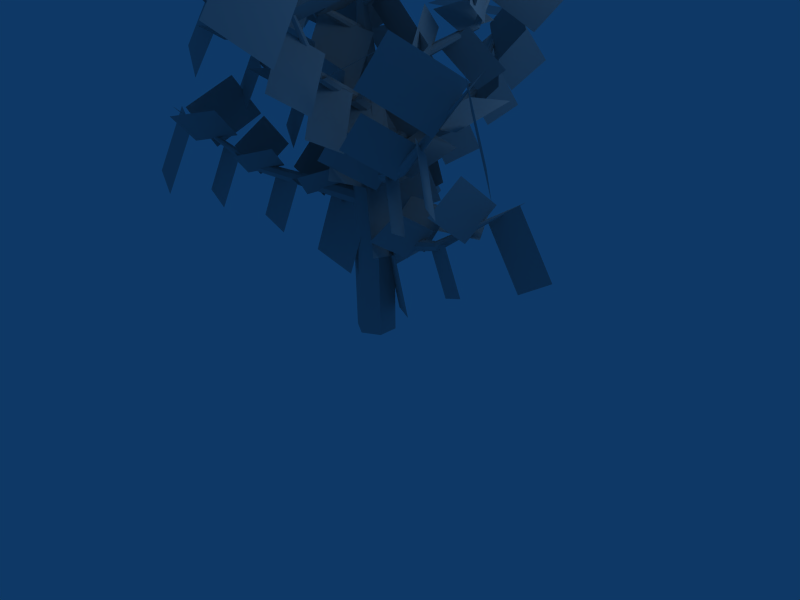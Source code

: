 # Source: cherry.blend  (saved by Blender 2.44.0; exported with 4.5.12 LTS)
import bpy
from mathutils import Matrix  # noqa: F401  (used for matrix-valued properties, if any)

bpy.ops.wm.read_factory_settings(use_empty=True)
scene = bpy.context.scene
scene.name = 'Scene'

# ---- collections
col_collection_1 = bpy.data.collections.new('Collection 1'); scene.collection.children.link(col_collection_1)

# ---- materials (node trees are filled in below, after node groups)
mat_pmat3 = bpy.data.materials.new('pmat3')
mat_pmat3.alpha_threshold = 0.0
mat_pmat3.diffuse_color = (0.7, 0.7, 0.7, 1.0)
mat_pmat3.roughness = 0.5
mat_pmat3.line_color = (0.0, 0.0, 0.0, 1.0)
mat_pmat1 = bpy.data.materials.new('pmat1')
mat_pmat1.alpha_threshold = 0.0
mat_pmat1.diffuse_color = (0.7, 0.7, 0.7, 1.0)
mat_pmat1.roughness = 0.5
mat_pmat1.line_color = (0.0, 0.0, 0.0, 1.0)
mat_pmat2 = bpy.data.materials.new('pmat2')
mat_pmat2.alpha_threshold = 0.0
mat_pmat2.diffuse_color = (0.7, 0.7, 0.7, 1.0)
mat_pmat2.roughness = 0.5
mat_pmat2.line_color = (0.0, 0.0, 0.0, 1.0)

# ---- material node trees

# ---- world
world_world = bpy.data.worlds.new('World'); scene.world = world_world
world_world.color = (0.05656, 0.2208, 0.4)
world_world.use_sun_shadow = False
world_world.sun_shadow_jitter_overblur = 0.0
world_world.cycles.sampling_method = 'MANUAL'
world_world.cycles.sample_map_resolution = 256

# ---- cameras
cam_camera = bpy.data.cameras.new('Camera')
cam_camera.passepartout_alpha = 0.2
cam_camera.clip_end = 100.0
cam_camera.lens = 35.0
cam_camera.ortho_scale = 7.314
cam_camera.show_passepartout = False
cam_camera.show_safe_areas = True
cam_camera.dof.focus_distance = 0.0
cam_camera.dof.aperture_fstop = 128.0

# ---- lights
light_spot = bpy.data.lights.new('Spot', 'POINT')
light_spot.transmission_factor = 0.0
light_spot.cutoff_distance = 30.0
light_spot.energy = 100.0
light_spot.shadow_buffer_clip_start = 1.001
light_spot.shadow_soft_size = 1.0
light_spot.shadow_maximum_resolution = 0.006
light_spot.use_absolute_resolution = True
light_spot.cycles.use_multiple_importance_sampling = False

# ---- meshes
me_plant_pmat3 = bpy.data.meshes.new('plant_pmat3')
me_plant_pmat3.from_pydata([(1.759, -0.5634, 4.413), (0.05696, 0.5634, 3.887), (0.4829, 0.5468, 2.474), (2.185, -0.5799, 3.0), (0.9089, 0.5303, 1.061), (2.611, -0.5965, 1.587), (2.609, 0.3422, 4.172), (1.024, -0.3422, 4.581), (0.6925, 0.7359, 5.101), (2.277, 1.42, 4.691), (0.3608, 1.814, 5.62), (1.945, 2.499, 5.21), (3.107, 0.3551, 5.179), (2.342, -0.3551, 4.028), (2.295, -1.266, 4.621), (3.06, -0.5558, 5.772), (2.248, -2.177, 5.213), (3.012, -1.467, 6.365), (4.263, -0.2701, 5.135), (3.002, 0.2701, 4.526), (3.449, 0.2429, 3.576), (4.71, -0.2974, 4.185), (3.897, 0.2156, 2.626), (5.157, -0.3246, 3.234), (4.962, 0.887, 5.196), (3.612, 0.04317, 5.428), (3.083, 0.9808, 5.759), (4.433, 1.825, 5.526), (2.554, 1.918, 6.09), (3.904, 2.762, 5.857), (5.209, 1.472, 6.486), (4.673, 0.3881, 5.101), (4.697, -0.6296, 5.889), (5.233, 0.4545, 7.273), (4.722, -1.647, 6.676), (5.257, -0.5632, 8.061), (6.475, 1.21, 6.863), (4.715, 1.58, 5.687), (5.548, 1.562, 4.435), (7.308, 1.193, 5.611), (6.381, 1.545, 3.182), (8.141, 1.175, 4.358), (-0.0576, 1.876, 5.418), (-0.5991, -0.09732, 4.76), (-0.7064, 0.4045, 3.345), (-0.1648, 2.378, 4.004), (-0.8136, 0.9063, 1.93), (-0.2721, 2.88, 2.589), (-1.232, 2.484, 5.193), (-0.08188, 1.074, 5.471), (-1.056, 0.3715, 5.937), (-2.206, 1.781, 5.659), (-2.03, -0.3309, 6.403), (-3.18, 1.079, 6.125), (-1.436, 2.861, 6.214), (-0.5339, 2.476, 4.936), (0.3977, 2.577, 5.563), (-0.5046, 2.962, 6.841), (1.329, 2.679, 6.19), (0.4271, 3.064, 7.468), (-1.188, 4.16, 6.248), (-1.439, 2.955, 5.387), (-1.54, 3.578, 4.545), (-1.289, 4.783, 5.407), (-1.64, 4.2, 3.704), (-1.39, 5.405, 4.565), (-2.269, 4.686, 6.379), (-1.212, 3.582, 6.282), (-1.969, 2.842, 6.452), (-3.025, 3.946, 6.55), (-2.725, 2.103, 6.623), (-3.782, 3.207, 6.721), (-2.753, 4.349, 7.792), (-1.777, 4.444, 6.436), (-0.8256, 4.431, 7.12), (-1.802, 4.335, 8.476), (0.1255, 4.418, 7.804), (-0.8511, 4.322, 9.16), (-2.703, 5.234, 8.649), (-2.877, 4.083, 7.145), (-3.069, 5.14, 6.358), (-2.896, 6.291, 7.862), (-3.261, 6.196, 5.572), (-3.088, 7.347, 7.076), (-4.138, 5.586, 8.957), (-2.493, 4.256, 8.404), (-3.475, 3.088, 8.288), (-5.121, 4.418, 8.842), (-4.458, 1.92, 8.172), (-6.104, 3.25, 8.726), (-1.745, -0.5622, 6.236), (0.4178, -0.5426, 5.776), (0.104, -0.8421, 4.289), (-2.059, -0.8617, 4.75), (-0.2099, -1.142, 2.803), (-2.373, -1.161, 3.264), (-1.881, -1.871, 6.012), (-0.7739, -0.3388, 6.473), (0.06084, -1.154, 7.176), (-1.046, -2.686, 6.716), (0.8956, -1.968, 7.879), (-0.2117, -3.501, 7.419), (-2.312, -2.131, 7.125), (-1.671, -1.184, 5.835), (-2.117, -0.186, 6.345), (-2.759, -1.133, 7.635), (-2.564, 0.812, 6.856), (-3.205, -0.1347, 8.145), (-3.416, -2.123, 6.882), (-1.894, -2.297, 6.551), (-2.149, -2.548, 5.513), (-3.671, -2.374, 5.845), (-2.404, -2.8, 4.476), (-3.926, -2.626, 4.808), (-3.809, -3.312, 6.815), (-2.829, -2.212, 7.092), (-2.252, -2.872, 7.67), (-3.233, -3.972, 7.393), (-1.676, -3.531, 8.248), (-2.656, -4.631, 7.971), (-4.376, -3.479, 7.838), (-3.733, -2.782, 6.646), (-4.025, -1.836, 7.043), (-4.668, -2.533, 8.235), (-4.316, -0.8896, 7.439), (-4.959, -1.587, 8.631), (-5.634, -3.129, 7.752), (-4.089, -3.502, 7.415), (-4.391, -3.798, 6.359), (-5.936, -3.425, 6.696), (-4.692, -4.095, 5.303), (-6.238, -3.722, 5.64), (-6.323, -4.097, 7.802), (-5.014, -2.902, 8.047), (-4.409, -3.716, 8.783), (-5.718, -4.911, 8.538), (-3.804, -4.529, 9.518), (-5.113, -5.724, 9.274), (-6.938, -4.044, 9.077), (-6.014, -3.325, 7.455), (-6.254, -2.018, 7.897), (-7.178, -2.737, 9.519), (-6.495, -0.7116, 8.34), (-7.418, -1.431, 9.962), (-8.312, -3.483, 8.826), (-6.254, -4.255, 8.388), (-6.727, -4.706, 6.96), (-8.786, -3.933, 7.399), (-7.2, -5.156, 5.533), (-9.259, -4.384, 5.972), (1.202, -1.423, 7.346), (0.3645, 0.5094, 6.67), (0.8669, 0.2242, 5.233), (1.704, -1.708, 5.91), (1.369, -0.06088, 3.797), (2.207, -1.993, 4.473), (2.515, -1.085, 7.193), (0.6177, -0.7422, 7.454), (0.9138, 0.4509, 8.04), (2.811, 0.1084, 7.779), (1.21, 1.644, 8.626), (3.107, 1.302, 8.365), (2.852, -1.295, 8.335), (1.847, -1.446, 6.943), (1.153, -2.239, 7.53), (2.158, -2.088, 8.922), (0.4587, -3.032, 8.118), (1.464, -2.881, 9.51), (3.449, -2.454, 8.303), (2.817, -1.2, 7.606), (3.284, -1.492, 6.657), (3.917, -2.746, 7.354), (3.752, -1.784, 5.708), (4.385, -3.038, 6.405), (4.661, -2.369, 8.253), (3.171, -2.198, 8.287), (3.292, -1.217, 8.64), (4.782, -1.388, 8.606), (3.413, -0.236, 8.993), (4.903, -0.4073, 8.958), (5.018, -2.353, 9.411), (4.266, -2.698, 8.132), (3.652, -3.379, 8.677), (4.404, -3.034, 9.956), (3.038, -4.06, 9.222), (3.79, -3.714, 10.5), (5.643, -3.128, 9.928), (4.978, -1.977, 8.992), (5.577, -2.354, 8.102), (6.242, -3.505, 9.037), (6.176, -2.732, 7.211), (6.841, -3.883, 8.146), (6.87, -2.614, 10.22), (5.088, -2.545, 10.08), (5.112, -1.325, 10.36), (6.894, -1.394, 10.5), (5.136, -0.1052, 10.64), (6.919, -0.1744, 10.79), (7.04, -2.245, 11.68), (6.256, -2.968, 9.99), (5.444, -3.832, 10.74), (6.228, -3.109, 12.43), (4.631, -4.695, 11.48), (5.415, -3.972, 13.17), (7.761, -3.308, 12.3), (6.872, -1.959, 10.75), (7.848, -2.554, 9.672), (8.737, -3.903, 11.23), (8.825, -3.15, 8.597), (9.714, -4.499, 10.15), (0.8874, 1.582, 8.287), (-0.6218, 0.1026, 7.557), (-0.4684, 0.6627, 6.104), (1.041, 2.142, 6.834), (-0.3151, 1.223, 4.651), (1.194, 2.702, 5.381), (0.1012, 2.649, 8.064), (0.4434, 0.7191, 8.393), (-0.8265, 0.5884, 8.947), (-1.169, 2.518, 8.617), (-2.096, 0.4576, 9.5), (-2.439, 2.388, 9.171), (0.1284, 3.01, 9.223), (0.6951, 2.043, 7.848), (1.688, 1.691, 8.505), (1.121, 2.658, 9.88), (2.681, 1.338, 9.162), (2.114, 2.306, 10.54), (1.022, 3.922, 9.189), (0.08055, 2.814, 8.495), (0.2243, 3.317, 7.497), (1.166, 4.426, 8.19), (0.368, 3.82, 6.498), (1.309, 4.929, 7.191), (0.4994, 4.94, 9.074), (0.8821, 3.481, 9.224), (-0.0994, 3.258, 9.56), (-0.4822, 4.717, 9.411), (-1.081, 3.035, 9.896), (-1.464, 4.494, 9.747), (0.5127, 5.385, 10.05), (1.148, 4.72, 8.863), (1.972, 4.45, 9.456), (1.337, 5.116, 10.64), (2.796, 4.181, 10.05), (2.161, 4.846, 11.23), (0.9285, 6.259, 10.42), (0.174, 5.175, 9.595), (0.3324, 5.755, 8.685), (1.087, 6.84, 9.51), (0.4908, 6.335, 7.776), (1.245, 7.42, 8.601), (-0.008961, 7.169, 10.52), (0.5536, 5.594, 10.59), (-0.5247, 5.22, 10.85), (-1.087, 6.795, 10.79), (-1.603, 4.845, 11.12), (-2.165, 6.421, 11.06), (-0.4824, 7.351, 11.83), (0.4692, 6.74, 10.38), (1.453, 6.439, 11.16), (0.5013, 7.05, 12.61), (2.437, 6.137, 11.93), (1.485, 6.748, 13.38), (0.09939, 8.411, 12.29), (-0.6706, 7.009, 11.03), (-0.4549, 7.887, 9.922), (0.3151, 9.289, 11.19), (-0.2393, 8.765, 8.818), (0.5307, 10.17, 10.08), (-1.041, 9.401, 12.22), (-0.08787, 7.348, 12.2), (-1.512, 6.684, 12.4), (-2.465, 8.737, 12.43), (-2.936, 6.02, 12.6), (-3.89, 8.073, 12.63), (-1.846, 0.3432, 9.158), (0.05543, -0.634, 8.506), (-0.4979, -0.7358, 7.045), (-2.399, 0.2414, 7.698), (-1.051, -0.8375, 5.585), (-2.953, 0.1396, 6.238), (-2.592, -0.7604, 8.972), (-0.8683, 0.1787, 9.282), (-0.364, -0.9553, 9.911), (-2.088, -1.894, 9.601), (0.1403, -2.089, 10.54), (-1.584, -3.028, 10.23), (-2.96, -0.7998, 10.13), (-2.171, -0.07277, 8.716), (-2.137, 1.023, 9.299), (-2.927, 0.2961, 10.71), (-2.104, 2.119, 9.882), (-2.894, 1.392, 11.29), (-4.071, -0.2551, 10.02), (-2.73, -0.9083, 9.412), (-3.23, -0.9931, 8.405), (-4.57, -0.3399, 9.015), (-3.73, -1.078, 7.397), (-5.07, -0.4247, 8.007), (-4.888, -1.108, 9.958), (-3.582, -0.3459, 10.07), (-3.121, -1.198, 10.5), (-4.427, -1.96, 10.39), (-2.66, -2.05, 10.93), (-3.966, -2.812, 10.82), (-5.332, -1.194, 10.93), (-4.809, -0.5516, 9.682), (-4.765, 0.3747, 10.18), (-5.287, -0.2674, 11.43), (-4.72, 1.301, 10.67), (-5.243, 0.6589, 11.92), (-6.321, -0.841, 11.26), (-5.069, -1.424, 10.54), (-5.645, -1.52, 9.616), (-6.896, -0.9376, 10.34), (-6.22, -1.617, 8.695), (-7.471, -1.034, 9.416), (-7.028, -1.839, 11.5), (-5.612, -0.9458, 11.48), (-5.024, -1.869, 11.9), (-6.44, -2.762, 11.92), (-4.436, -2.792, 12.31), (-5.852, -3.684, 12.33), (-7.172, -2.059, 12.87), (-6.718, -1.245, 11.28), (-6.643, -0.1112, 11.89), (-7.097, -0.9244, 13.47), (-6.569, 1.023, 12.49), (-7.023, 0.2098, 14.08), (-8.35, -1.561, 13.22), (-6.789, -2.262, 12.11), (-7.654, -2.413, 10.99), (-9.216, -1.712, 12.1), (-8.52, -2.563, 9.862), (-10.08, -1.862, 10.97), (-9.123, -2.809, 13.36), (-7.265, -1.534, 13.15), (-6.374, -2.754, 13.63), (-8.231, -4.03, 13.84), (-5.482, -3.974, 14.1), (-7.34, -5.25, 14.31), (0.1223, -1.764, 10.21), (0.477, 0.2845, 9.452), (0.8658, -0.2936, 8.069), (0.511, -2.342, 8.825), (1.255, -0.8716, 6.686), (0.8998, -2.92, 7.443), (1.424, -2.143, 10.17), (0.002842, -0.8151, 10.23), (0.8388, 0.05058, 10.87), (2.26, -1.277, 10.81), (1.675, 0.9162, 11.51), (3.096, -0.4117, 11.45), (1.492, -2.414, 11.33), (0.7615, -2.023, 9.818), (-0.3258, -2.267, 10.28), (0.405, -2.659, 11.79), (-1.413, -2.512, 10.74), (-0.6822, -2.904, 12.25), (1.379, -3.642, 11.29), (1.702, -2.274, 10.6), (2.053, -2.808, 9.707), (1.731, -4.177, 10.4), (2.405, -3.343, 8.815), (2.082, -4.711, 9.508), (2.492, -4.212, 11.41), (1.416, -3.183, 11.23), (2.027, -2.463, 11.68), (3.104, -3.491, 11.86), (2.639, -1.743, 12.14), (3.715, -2.771, 12.32), (2.521, -4.394, 12.6), (1.999, -4.218, 11.18), (1.002, -4.373, 11.52), (1.524, -4.549, 12.94), (0.005883, -4.528, 11.87), (0.528, -4.704, 13.29), (2.247, -5.439, 13.09), (2.668, -4.127, 12.22), (3.1, -4.798, 11.41), (2.679, -6.11, 12.28), (3.533, -5.469, 10.6), (3.112, -6.781, 11.46), (3.274, -5.859, 13.66), (2.035, -4.661, 13.18), (2.731, -3.743, 13.67), (3.969, -4.941, 14.16), (3.426, -2.825, 14.17), (4.665, -4.023, 14.65), (3.111, -5.733, 15.16), (2.593, -5.74, 13.22), (1.247, -5.874, 13.59), (1.765, -5.867, 15.52), (-0.09934, -6.009, 13.95), (0.4188, -6.002, 15.88), (2.693, -7.032, 15.64), (3.406, -5.395, 14.28), (4.08, -6.461, 13.35), (3.367, -8.099, 14.7), (4.754, -7.528, 12.41), (4.041, -9.165, 13.77), (1.324, 0.8274, 11.24), (-0.6172, 0.4508, 10.31), (-0.09054, 1.002, 8.987), (1.85, 1.378, 9.915), (0.4361, 1.552, 7.662), (2.377, 1.929, 8.59), (1.238, 2.154, 11.19), (0.5101, 0.4023, 11.16), (-0.6303, 0.8677, 11.65), (0.09729, 2.619, 11.68), (-1.771, 1.333, 12.15), (-1.043, 3.085, 12.18), (1.346, 2.308, 12.31), (1.443, 1.527, 10.83), (1.972, 0.6217, 11.35), (1.875, 1.403, 12.82), (2.502, -0.2836, 11.86), (2.404, 0.4973, 13.34), (2.533, 2.641, 12.41), (1.298, 2.472, 11.52), (1.794, 2.993, 10.73), (3.029, 3.163, 11.62), (2.291, 3.515, 9.941), (3.525, 3.685, 10.83), (2.699, 3.88, 12.52), (2.173, 2.511, 12.21), (1.211, 2.812, 12.5), (1.737, 4.181, 12.82), (0.2494, 3.113, 12.8), (0.7756, 4.482, 13.11), (2.43, 3.793, 13.93), (2.755, 3.272, 12.47), (3.198, 2.356, 12.9), (2.873, 2.877, 14.35), (3.641, 1.441, 13.33), (3.315, 1.961, 14.78), (3.361, 3.893, 14.65), (2.137, 3.846, 13.42), (2.815, 4.569, 12.72), (4.039, 4.615, 13.95), (3.493, 5.291, 12.02), (4.716, 5.338, 13.25), (3.187, 5.059, 15.26), (2.624, 3.354, 14.49), (1.316, 3.678, 14.72), (1.879, 5.383, 15.5), (0.007735, 4.002, 14.96), (0.5713, 5.707, 15.74), (2.669, 4.751, 16.72), (3.456, 4.335, 14.69), (4.014, 2.974, 15.19), (3.227, 3.391, 17.22), (4.572, 1.614, 15.68), (3.786, 2.03, 17.71), (-1.485, 1.126, 12.02), (-0.4469, -0.5958, 11.26), (-1.047, -0.3572, 9.905), (-2.085, 1.365, 10.67), (-1.648, -0.1187, 8.545), (-2.686, 1.604, 9.306), (-2.626, 0.5866, 11.91), (-0.7953, 0.4747, 12.06), (-0.9123, -0.6778, 12.63), (-2.743, -0.5658, 12.48), (-1.029, -1.83, 13.19), (-2.86, -1.718, 13.04), (-2.884, 0.7037, 13.01), (-2.027, 0.8883, 11.65), (-1.421, 1.7, 12.15), (-2.278, 1.516, 13.5), (-0.8148, 2.512, 12.64), (-1.671, 2.328, 14.0), (-3.524, 1.661, 12.99), (-2.876, 0.4617, 12.36), (-3.385, 0.6588, 11.46), (-4.034, 1.858, 12.09), (-3.895, 0.8559, 10.56), (-4.543, 2.055, 11.19), (-4.633, 1.384, 13.14), (-3.107, 1.266, 13.11), (-3.173, 0.2968, 13.57), (-4.699, 0.4146, 13.6), (-3.238, -0.6725, 14.02), (-4.765, -0.5547, 14.05), (-4.839, 1.479, 14.43), (-4.09, 1.695, 12.95), (-3.398, 2.516, 13.42), (-4.147, 2.3, 14.9), (-2.706, 3.337, 13.89), (-3.455, 3.121, 15.37), (-5.415, 2.603, 14.72), (-4.703, 1.094, 13.8), (-5.454, 1.382, 12.74), (-6.166, 2.891, 13.66), (-6.206, 1.67, 11.68), (-6.917, 3.179, 12.6), (-6.734, 2.209, 14.96), (-4.573, 2.012, 14.69), (-4.625, 0.6126, 15.31), (-6.786, 0.8102, 15.58), (-4.677, -0.7864, 15.93), (-6.838, -0.5888, 16.2), (-0.9277, -1.496, 12.98), (0.3402, -0.04408, 12.26), (0.4, -0.7201, 11.0), (-0.8679, -2.172, 11.71), (0.4597, -1.396, 9.727), (-0.8082, -2.848, 10.44), (-0.08196, -2.356, 12.98), (-0.5433, -0.7246, 13.06), (0.4589, -0.4668, 13.64), (0.9202, -2.098, 13.57), (1.461, -0.209, 14.22), (1.922, -1.84, 14.15), (-0.1668, -2.663, 14.07), (-0.4963, -1.958, 12.77), (-1.429, -1.663, 13.17), (-1.1, -2.369, 14.46), (-2.362, -1.369, 13.57), (-2.033, -2.075, 14.86), (-0.8999, -3.579, 14.12), (0.1075, -2.545, 13.57), (0.1495, -3.084, 12.63), (-0.8579, -4.119, 13.18), (0.1915, -3.623, 11.69), (-0.8159, -4.658, 12.24), (-0.3016, -4.653, 14.29), (-0.7118, -2.938, 14.3), (0.3278, -2.694, 14.92), (0.738, -4.408, 14.9), (1.367, -2.45, 15.54), (1.778, -4.164, 15.52), (-0.4255, -5.0, 15.66), (-0.8089, -4.057, 13.82), (-2.1, -3.578, 14.34), (-1.717, -4.521, 16.18), (-3.392, -3.098, 14.85), (-3.009, -4.042, 16.69), (1.09, -0.06063, 14.07), (-0.4192, 0.5596, 13.1), (0.3579, 0.8215, 12.05), (1.867, 0.2012, 13.02), (1.135, 1.083, 11.01), (2.644, 0.4631, 11.98), (1.593, 0.9559, 14.17), (0.4058, 0.04208, 13.87), (-0.2648, 0.7923, 14.23), (0.9227, 1.706, 14.54), (-0.9353, 1.543, 14.6), (0.2521, 2.456, 14.9), (1.505, 0.955, 15.36), (1.501, 0.4311, 13.87), (1.421, -0.6067, 14.24), (1.424, -0.0828, 15.72), (1.34, -1.644, 14.6), (1.344, -1.121, 16.09), (2.438, 0.4481, 16.04), (1.253, 1.215, 14.68), (2.342, 1.592, 13.95), (3.526, 0.8251, 15.3), (3.43, 1.969, 13.21), (4.615, 1.202, 14.56), (-0.7705, 1.105, 14.89), (-0.8143, -0.1721, 13.91), (-1.262, 0.4683, 13.1), (-1.218, 1.745, 14.08), (-1.709, 1.109, 12.29), (-1.666, 2.386, 13.27), (-1.793, 1.095, 15.23), (-0.4227, 0.3767, 14.59), (-0.9027, -0.6803, 14.75), (-2.273, 0.038, 15.38), (-1.383, -1.737, 14.9), (-2.753, -1.019, 15.54)], [], [(0, 1, 2, 3), (3, 2, 4, 5), (6, 7, 8, 9), (9, 8, 10, 11), (12, 13, 14, 15), (15, 14, 16, 17), (18, 19, 20, 21), (21, 20, 22, 23), (24, 25, 26, 27), (27, 26, 28, 29), (30, 31, 32, 33), (33, 32, 34, 35), (36, 37, 38, 39), (39, 38, 40, 41), (42, 43, 44, 45), (45, 44, 46, 47), (48, 49, 50, 51), (51, 50, 52, 53), (54, 55, 56, 57), (57, 56, 58, 59), (60, 61, 62, 63), (63, 62, 64, 65), (66, 67, 68, 69), (69, 68, 70, 71), (72, 73, 74, 75), (75, 74, 76, 77), (78, 79, 80, 81), (81, 80, 82, 83), (84, 85, 86, 87), (87, 86, 88, 89), (90, 91, 92, 93), (93, 92, 94, 95), (96, 97, 98, 99), (99, 98, 100, 101), (102, 103, 104, 105), (105, 104, 106, 107), (108, 109, 110, 111), (111, 110, 112, 113), (114, 115, 116, 117), (117, 116, 118, 119), (120, 121, 122, 123), (123, 122, 124, 125), (126, 127, 128, 129), (129, 128, 130, 131), (132, 133, 134, 135), (135, 134, 136, 137), (138, 139, 140, 141), (141, 140, 142, 143), (144, 145, 146, 147), (147, 146, 148, 149), (150, 151, 152, 153), (153, 152, 154, 155), (156, 157, 158, 159), (159, 158, 160, 161), (162, 163, 164, 165), (165, 164, 166, 167), (168, 169, 170, 171), (171, 170, 172, 173), (174, 175, 176, 177), (177, 176, 178, 179), (180, 181, 182, 183), (183, 182, 184, 185), (186, 187, 188, 189), (189, 188, 190, 191), (192, 193, 194, 195), (195, 194, 196, 197), (198, 199, 200, 201), (201, 200, 202, 203), (204, 205, 206, 207), (207, 206, 208, 209), (210, 211, 212, 213), (213, 212, 214, 215), (216, 217, 218, 219), (219, 218, 220, 221), (222, 223, 224, 225), (225, 224, 226, 227), (228, 229, 230, 231), (231, 230, 232, 233), (234, 235, 236, 237), (237, 236, 238, 239), (240, 241, 242, 243), (243, 242, 244, 245), (246, 247, 248, 249), (249, 248, 250, 251), (252, 253, 254, 255), (255, 254, 256, 257), (258, 259, 260, 261), (261, 260, 262, 263), (264, 265, 266, 267), (267, 266, 268, 269), (270, 271, 272, 273), (273, 272, 274, 275), (276, 277, 278, 279), (279, 278, 280, 281), (282, 283, 284, 285), (285, 284, 286, 287), (288, 289, 290, 291), (291, 290, 292, 293), (294, 295, 296, 297), (297, 296, 298, 299), (300, 301, 302, 303), (303, 302, 304, 305), (306, 307, 308, 309), (309, 308, 310, 311), (312, 313, 314, 315), (315, 314, 316, 317), (318, 319, 320, 321), (321, 320, 322, 323), (324, 325, 326, 327), (327, 326, 328, 329), (330, 331, 332, 333), (333, 332, 334, 335), (336, 337, 338, 339), (339, 338, 340, 341), (342, 343, 344, 345), (345, 344, 346, 347), (348, 349, 350, 351), (351, 350, 352, 353), (354, 355, 356, 357), (357, 356, 358, 359), (360, 361, 362, 363), (363, 362, 364, 365), (366, 367, 368, 369), (369, 368, 370, 371), (372, 373, 374, 375), (375, 374, 376, 377), (378, 379, 380, 381), (381, 380, 382, 383), (384, 385, 386, 387), (387, 386, 388, 389), (390, 391, 392, 393), (393, 392, 394, 395), (396, 397, 398, 399), (399, 398, 400, 401), (402, 403, 404, 405), (405, 404, 406, 407), (408, 409, 410, 411), (411, 410, 412, 413), (414, 415, 416, 417), (417, 416, 418, 419), (420, 421, 422, 423), (423, 422, 424, 425), (426, 427, 428, 429), (429, 428, 430, 431), (432, 433, 434, 435), (435, 434, 436, 437), (438, 439, 440, 441), (441, 440, 442, 443), (444, 445, 446, 447), (447, 446, 448, 449), (450, 451, 452, 453), (453, 452, 454, 455), (456, 457, 458, 459), (459, 458, 460, 461), (462, 463, 464, 465), (465, 464, 466, 467), (468, 469, 470, 471), (471, 470, 472, 473), (474, 475, 476, 477), (477, 476, 478, 479), (480, 481, 482, 483), (483, 482, 484, 485), (486, 487, 488, 489), (489, 488, 490, 491), (492, 493, 494, 495), (495, 494, 496, 497), (498, 499, 500, 501), (501, 500, 502, 503), (504, 505, 506, 507), (507, 506, 508, 509), (510, 511, 512, 513), (513, 512, 514, 515), (516, 517, 518, 519), (519, 518, 520, 521), (522, 523, 524, 525), (525, 524, 526, 527), (528, 529, 530, 531), (531, 530, 532, 533), (534, 535, 536, 537), (537, 536, 538, 539), (540, 541, 542, 543), (543, 542, 544, 545), (546, 547, 548, 549), (549, 548, 550, 551), (552, 553, 554, 555), (555, 554, 556, 557), (558, 559, 560, 561), (561, 560, 562, 563), (564, 565, 566, 567), (567, 566, 568, 569), (570, 571, 572, 573), (573, 572, 574, 575)])
_uv = me_plant_pmat3.uv_layers.new(name='UVTex')
_uv.uv.foreach_set('vector', [0.0, 0.0, 1.0, 0.0, 1.0, 0.5, 0.0, 0.5, 0.0, 0.5, 1.0, 0.5, 1.0, 1.0, 0.0, 1.0, 0.0, 0.0, 1.0, 0.0, 1.0, 0.5, 0.0, 0.5, 0.0, 0.5, 1.0, 0.5, 1.0, 1.0, 0.0, 1.0, 0.0, 0.0, 1.0, 0.0, 1.0, 0.5, 0.0, 0.5, 0.0, 0.5, 1.0, 0.5, 1.0, 1.0, 0.0, 1.0, 0.0, 0.0, 1.0, 0.0, 1.0, 0.5, 0.0, 0.5, 0.0, 0.5, 1.0, 0.5, 1.0, 1.0, 0.0, 1.0, 0.0, 0.0, 1.0, 0.0, 1.0, 0.5, 0.0, 0.5, 0.0, 0.5, 1.0, 0.5, 1.0, 1.0, 0.0, 1.0, 0.0, 0.0, 1.0, 0.0, 1.0, 0.5, 0.0, 0.5, 0.0, 0.5, 1.0, 0.5, 1.0, 1.0, 0.0, 1.0, 0.0, 0.0, 1.0, 0.0, 1.0, 0.5, 0.0, 0.5, 0.0, 0.5, 1.0, 0.5, 1.0, 1.0, 0.0, 1.0, 0.0, 0.0, 1.0, 0.0, 1.0, 0.5, 0.0, 0.5, 0.0, 0.5, 1.0, 0.5, 1.0, 1.0, 0.0, 1.0, 0.0, 0.0, 1.0, 0.0, 1.0, 0.5, 0.0, 0.5, 0.0, 0.5, 1.0, 0.5, 1.0, 1.0, 0.0, 1.0, 0.0, 0.0, 1.0, 0.0, 1.0, 0.5, 0.0, 0.5, 0.0, 0.5, 1.0, 0.5, 1.0, 1.0, 0.0, 1.0, 0.0, 0.0, 1.0, 0.0, 1.0, 0.5, 0.0, 0.5, 0.0, 0.5, 1.0, 0.5, 1.0, 1.0, 0.0, 1.0, 0.0, 0.0, 1.0, 0.0, 1.0, 0.5, 0.0, 0.5, 0.0, 0.5, 1.0, 0.5, 1.0, 1.0, 0.0, 1.0, 0.0, 0.0, 1.0, 0.0, 1.0, 0.5, 0.0, 0.5, 0.0, 0.5, 1.0, 0.5, 1.0, 1.0, 0.0, 1.0, 0.0, 0.0, 1.0, 0.0, 1.0, 0.5, 0.0, 0.5, 0.0, 0.5, 1.0, 0.5, 1.0, 1.0, 0.0, 1.0, 0.0, 0.0, 1.0, 0.0, 1.0, 0.5, 0.0, 0.5, 0.0, 0.5, 1.0, 0.5, 1.0, 1.0, 0.0, 1.0, 0.0, 0.0, 1.0, 0.0, 1.0, 0.5, 0.0, 0.5, 0.0, 0.5, 1.0, 0.5, 1.0, 1.0, 0.0, 1.0, 0.0, 0.0, 1.0, 0.0, 1.0, 0.5, 0.0, 0.5, 0.0, 0.5, 1.0, 0.5, 1.0, 1.0, 0.0, 1.0, 0.0, 0.0, 1.0, 0.0, 1.0, 0.5, 0.0, 0.5, 0.0, 0.5, 1.0, 0.5, 1.0, 1.0, 0.0, 1.0, 0.0, 0.0, 1.0, 0.0, 1.0, 0.5, 0.0, 0.5, 0.0, 0.5, 1.0, 0.5, 1.0, 1.0, 0.0, 1.0, 0.0, 0.0, 1.0, 0.0, 1.0, 0.5, 0.0, 0.5, 0.0, 0.5, 1.0, 0.5, 1.0, 1.0, 0.0, 1.0, 0.0, 0.0, 1.0, 0.0, 1.0, 0.5, 0.0, 0.5, 0.0, 0.5, 1.0, 0.5, 1.0, 1.0, 0.0, 1.0, 0.0, 0.0, 1.0, 0.0, 1.0, 0.5, 0.0, 0.5, 0.0, 0.5, 1.0, 0.5, 1.0, 1.0, 0.0, 1.0, 0.0, 0.0, 1.0, 0.0, 1.0, 0.5, 0.0, 0.5, 0.0, 0.5, 1.0, 0.5, 1.0, 1.0, 0.0, 1.0, 0.0, 0.0, 1.0, 0.0, 1.0, 0.5, 0.0, 0.5, 0.0, 0.5, 1.0, 0.5, 1.0, 1.0, 0.0, 1.0, 0.0, 0.0, 1.0, 0.0, 1.0, 0.5, 0.0, 0.5, 0.0, 0.5, 1.0, 0.5, 1.0, 1.0, 0.0, 1.0, 0.0, 0.0, 1.0, 0.0, 1.0, 0.5, 0.0, 0.5, 0.0, 0.5, 1.0, 0.5, 1.0, 1.0, 0.0, 1.0, 0.0, 0.0, 1.0, 0.0, 1.0, 0.5, 0.0, 0.5, 0.0, 0.5, 1.0, 0.5, 1.0, 1.0, 0.0, 1.0, 0.0, 0.0, 1.0, 0.0, 1.0, 0.5, 0.0, 0.5, 0.0, 0.5, 1.0, 0.5, 1.0, 1.0, 0.0, 1.0, 0.0, 0.0, 1.0, 0.0, 1.0, 0.5, 0.0, 0.5, 0.0, 0.5, 1.0, 0.5, 1.0, 1.0, 0.0, 1.0, 0.0, 0.0, 1.0, 0.0, 1.0, 0.5, 0.0, 0.5, 0.0, 0.5, 1.0, 0.5, 1.0, 1.0, 0.0, 1.0, 0.0, 0.0, 1.0, 0.0, 1.0, 0.5, 0.0, 0.5, 0.0, 0.5, 1.0, 0.5, 1.0, 1.0, 0.0, 1.0, 0.0, 0.0, 1.0, 0.0, 1.0, 0.5, 0.0, 0.5, 0.0, 0.5, 1.0, 0.5, 1.0, 1.0, 0.0, 1.0, 0.0, 0.0, 1.0, 0.0, 1.0, 0.5, 0.0, 0.5, 0.0, 0.5, 1.0, 0.5, 1.0, 1.0, 0.0, 1.0, 0.0, 0.0, 1.0, 0.0, 1.0, 0.5, 0.0, 0.5, 0.0, 0.5, 1.0, 0.5, 1.0, 1.0, 0.0, 1.0, 0.0, 0.0, 1.0, 0.0, 1.0, 0.5, 0.0, 0.5, 0.0, 0.5, 1.0, 0.5, 1.0, 1.0, 0.0, 1.0, 0.0, 0.0, 1.0, 0.0, 1.0, 0.5, 0.0, 0.5, 0.0, 0.5, 1.0, 0.5, 1.0, 1.0, 0.0, 1.0, 0.0, 0.0, 1.0, 0.0, 1.0, 0.5, 0.0, 0.5, 0.0, 0.5, 1.0, 0.5, 1.0, 1.0, 0.0, 1.0, 0.0, 0.0, 1.0, 0.0, 1.0, 0.5, 0.0, 0.5, 0.0, 0.5, 1.0, 0.5, 1.0, 1.0, 0.0, 1.0, 0.0, 0.0, 1.0, 0.0, 1.0, 0.5, 0.0, 0.5, 0.0, 0.5, 1.0, 0.5, 1.0, 1.0, 0.0, 1.0, 0.0, 0.0, 1.0, 0.0, 1.0, 0.5, 0.0, 0.5, 0.0, 0.5, 1.0, 0.5, 1.0, 1.0, 0.0, 1.0, 0.0, 0.0, 1.0, 0.0, 1.0, 0.5, 0.0, 0.5, 0.0, 0.5, 1.0, 0.5, 1.0, 1.0, 0.0, 1.0, 0.0, 0.0, 1.0, 0.0, 1.0, 0.5, 0.0, 0.5, 0.0, 0.5, 1.0, 0.5, 1.0, 1.0, 0.0, 1.0, 0.0, 0.0, 1.0, 0.0, 1.0, 0.5, 0.0, 0.5, 0.0, 0.5, 1.0, 0.5, 1.0, 1.0, 0.0, 1.0, 0.0, 0.0, 1.0, 0.0, 1.0, 0.5, 0.0, 0.5, 0.0, 0.5, 1.0, 0.5, 1.0, 1.0, 0.0, 1.0, 0.0, 0.0, 1.0, 0.0, 1.0, 0.5, 0.0, 0.5, 0.0, 0.5, 1.0, 0.5, 1.0, 1.0, 0.0, 1.0, 0.0, 0.0, 1.0, 0.0, 1.0, 0.5, 0.0, 0.5, 0.0, 0.5, 1.0, 0.5, 1.0, 1.0, 0.0, 1.0, 0.0, 0.0, 1.0, 0.0, 1.0, 0.5, 0.0, 0.5, 0.0, 0.5, 1.0, 0.5, 1.0, 1.0, 0.0, 1.0, 0.0, 0.0, 1.0, 0.0, 1.0, 0.5, 0.0, 0.5, 0.0, 0.5, 1.0, 0.5, 1.0, 1.0, 0.0, 1.0, 0.0, 0.0, 1.0, 0.0, 1.0, 0.5, 0.0, 0.5, 0.0, 0.5, 1.0, 0.5, 1.0, 1.0, 0.0, 1.0, 0.0, 0.0, 1.0, 0.0, 1.0, 0.5, 0.0, 0.5, 0.0, 0.5, 1.0, 0.5, 1.0, 1.0, 0.0, 1.0, 0.0, 0.0, 1.0, 0.0, 1.0, 0.5, 0.0, 0.5, 0.0, 0.5, 1.0, 0.5, 1.0, 1.0, 0.0, 1.0, 0.0, 0.0, 1.0, 0.0, 1.0, 0.5, 0.0, 0.5, 0.0, 0.5, 1.0, 0.5, 1.0, 1.0, 0.0, 1.0, 0.0, 0.0, 1.0, 0.0, 1.0, 0.5, 0.0, 0.5, 0.0, 0.5, 1.0, 0.5, 1.0, 1.0, 0.0, 1.0, 0.0, 0.0, 1.0, 0.0, 1.0, 0.5, 0.0, 0.5, 0.0, 0.5, 1.0, 0.5, 1.0, 1.0, 0.0, 1.0, 0.0, 0.0, 1.0, 0.0, 1.0, 0.5, 0.0, 0.5, 0.0, 0.5, 1.0, 0.5, 1.0, 1.0, 0.0, 1.0, 0.0, 0.0, 1.0, 0.0, 1.0, 0.5, 0.0, 0.5, 0.0, 0.5, 1.0, 0.5, 1.0, 1.0, 0.0, 1.0, 0.0, 0.0, 1.0, 0.0, 1.0, 0.5, 0.0, 0.5, 0.0, 0.5, 1.0, 0.5, 1.0, 1.0, 0.0, 1.0, 0.0, 0.0, 1.0, 0.0, 1.0, 0.5, 0.0, 0.5, 0.0, 0.5, 1.0, 0.5, 1.0, 1.0, 0.0, 1.0, 0.0, 0.0, 1.0, 0.0, 1.0, 0.5, 0.0, 0.5, 0.0, 0.5, 1.0, 0.5, 1.0, 1.0, 0.0, 1.0, 0.0, 0.0, 1.0, 0.0, 1.0, 0.5, 0.0, 0.5, 0.0, 0.5, 1.0, 0.5, 1.0, 1.0, 0.0, 1.0, 0.0, 0.0, 1.0, 0.0, 1.0, 0.5, 0.0, 0.5, 0.0, 0.5, 1.0, 0.5, 1.0, 1.0, 0.0, 1.0, 0.0, 0.0, 1.0, 0.0, 1.0, 0.5, 0.0, 0.5, 0.0, 0.5, 1.0, 0.5, 1.0, 1.0, 0.0, 1.0, 0.0, 0.0, 1.0, 0.0, 1.0, 0.5, 0.0, 0.5, 0.0, 0.5, 1.0, 0.5, 1.0, 1.0, 0.0, 1.0, 0.0, 0.0, 1.0, 0.0, 1.0, 0.5, 0.0, 0.5, 0.0, 0.5, 1.0, 0.5, 1.0, 1.0, 0.0, 1.0, 0.0, 0.0, 1.0, 0.0, 1.0, 0.5, 0.0, 0.5, 0.0, 0.5, 1.0, 0.5, 1.0, 1.0, 0.0, 1.0, 0.0, 0.0, 1.0, 0.0, 1.0, 0.5, 0.0, 0.5, 0.0, 0.5, 1.0, 0.5, 1.0, 1.0, 0.0, 1.0, 0.0, 0.0, 1.0, 0.0, 1.0, 0.5, 0.0, 0.5, 0.0, 0.5, 1.0, 0.5, 1.0, 1.0, 0.0, 1.0, 0.0, 0.0, 1.0, 0.0, 1.0, 0.5, 0.0, 0.5, 0.0, 0.5, 1.0, 0.5, 1.0, 1.0, 0.0, 1.0, 0.0, 0.0, 1.0, 0.0, 1.0, 0.5, 0.0, 0.5, 0.0, 0.5, 1.0, 0.5, 1.0, 1.0, 0.0, 1.0, 0.0, 0.0, 1.0, 0.0, 1.0, 0.5, 0.0, 0.5, 0.0, 0.5, 1.0, 0.5, 1.0, 1.0, 0.0, 1.0, 0.0, 0.0, 1.0, 0.0, 1.0, 0.5, 0.0, 0.5, 0.0, 0.5, 1.0, 0.5, 1.0, 1.0, 0.0, 1.0, 0.0, 0.0, 1.0, 0.0, 1.0, 0.5, 0.0, 0.5, 0.0, 0.5, 1.0, 0.5, 1.0, 1.0, 0.0, 1.0, 0.0, 0.0, 1.0, 0.0, 1.0, 0.5, 0.0, 0.5, 0.0, 0.5, 1.0, 0.5, 1.0, 1.0, 0.0, 1.0, 0.0, 0.0, 1.0, 0.0, 1.0, 0.5, 0.0, 0.5, 0.0, 0.5, 1.0, 0.5, 1.0, 1.0, 0.0, 1.0, 0.0, 0.0, 1.0, 0.0, 1.0, 0.5, 0.0, 0.5, 0.0, 0.5, 1.0, 0.5, 1.0, 1.0, 0.0, 1.0, 0.0, 0.0, 1.0, 0.0, 1.0, 0.5, 0.0, 0.5, 0.0, 0.5, 1.0, 0.5, 1.0, 1.0, 0.0, 1.0, 0.0, 0.0, 1.0, 0.0, 1.0, 0.5, 0.0, 0.5, 0.0, 0.5, 1.0, 0.5, 1.0, 1.0, 0.0, 1.0, 0.0, 0.0, 1.0, 0.0, 1.0, 0.5, 0.0, 0.5, 0.0, 0.5, 1.0, 0.5, 1.0, 1.0, 0.0, 1.0, 0.0, 0.0, 1.0, 0.0, 1.0, 0.5, 0.0, 0.5, 0.0, 0.5, 1.0, 0.5, 1.0, 1.0, 0.0, 1.0, 0.0, 0.0, 1.0, 0.0, 1.0, 0.5, 0.0, 0.5, 0.0, 0.5, 1.0, 0.5, 1.0, 1.0, 0.0, 1.0, 0.0, 0.0, 1.0, 0.0, 1.0, 0.5, 0.0, 0.5, 0.0, 0.5, 1.0, 0.5, 1.0, 1.0, 0.0, 1.0, 0.0, 0.0, 1.0, 0.0, 1.0, 0.5, 0.0, 0.5, 0.0, 0.5, 1.0, 0.5, 1.0, 1.0, 0.0, 1.0, 0.0, 0.0, 1.0, 0.0, 1.0, 0.5, 0.0, 0.5, 0.0, 0.5, 1.0, 0.5, 1.0, 1.0, 0.0, 1.0, 0.0, 0.0, 1.0, 0.0, 1.0, 0.5, 0.0, 0.5, 0.0, 0.5, 1.0, 0.5, 1.0, 1.0, 0.0, 1.0, 0.0, 0.0, 1.0, 0.0, 1.0, 0.5, 0.0, 0.5, 0.0, 0.5, 1.0, 0.5, 1.0, 1.0, 0.0, 1.0, 0.0, 0.0, 1.0, 0.0, 1.0, 0.5, 0.0, 0.5, 0.0, 0.5, 1.0, 0.5, 1.0, 1.0, 0.0, 1.0, 0.0, 0.0, 1.0, 0.0, 1.0, 0.5, 0.0, 0.5, 0.0, 0.5, 1.0, 0.5, 1.0, 1.0, 0.0, 1.0, 0.0, 0.0, 1.0, 0.0, 1.0, 0.5, 0.0, 0.5, 0.0, 0.5, 1.0, 0.5, 1.0, 1.0, 0.0, 1.0, 0.0, 0.0, 1.0, 0.0, 1.0, 0.5, 0.0, 0.5, 0.0, 0.5, 1.0, 0.5, 1.0, 1.0, 0.0, 1.0, 0.0, 0.0, 1.0, 0.0, 1.0, 0.5, 0.0, 0.5, 0.0, 0.5, 1.0, 0.5, 1.0, 1.0, 0.0, 1.0, 0.0, 0.0, 1.0, 0.0, 1.0, 0.5, 0.0, 0.5, 0.0, 0.5, 1.0, 0.5, 1.0, 1.0, 0.0, 1.0, 0.0, 0.0, 1.0, 0.0, 1.0, 0.5, 0.0, 0.5, 0.0, 0.5, 1.0, 0.5, 1.0, 1.0, 0.0, 1.0, 0.0, 0.0, 1.0, 0.0, 1.0, 0.5, 0.0, 0.5, 0.0, 0.5, 1.0, 0.5, 1.0, 1.0, 0.0, 1.0, 0.0, 0.0, 1.0, 0.0, 1.0, 0.5, 0.0, 0.5, 0.0, 0.5, 1.0, 0.5, 1.0, 1.0, 0.0, 1.0, 0.0, 0.0, 1.0, 0.0, 1.0, 0.5, 0.0, 0.5, 0.0, 0.5, 1.0, 0.5, 1.0, 1.0, 0.0, 1.0, 0.0, 0.0, 1.0, 0.0, 1.0, 0.5, 0.0, 0.5, 0.0, 0.5, 1.0, 0.5, 1.0, 1.0, 0.0, 1.0])
me_plant_pmat3.materials.append(mat_pmat3)
me_plant_pmat3.use_remesh_preserve_volume = False
me_plant_pmat3.use_remesh_preserve_attributes = False
me_plant_pmat3.use_mirror_vertex_groups = False
me_plant_pmat3.update()
me_plant_pmat1 = bpy.data.meshes.new('plant_pmat1')
me_plant_pmat1.from_pydata([(-0.4357, 0.0, 14.99), (0.0, -0.9017, 7.5), (0.7806, -0.4509, 7.523), (-0.4357, 0.0, 14.99), (0.7806, 0.4509, 7.523), (-0.4357, 0.0, 14.99), (0.0, 0.9017, 7.5), (-0.4357, 0.0, 14.99), (-0.7806, 0.4509, 7.477), (-0.4357, 0.0, 14.99), (-0.7806, -0.4509, 7.477), (-0.4357, 0.0, 14.99), (0.0, -0.8614, 0.0), (0.746, -0.4307, 0.0), (0.746, 0.4307, 0.0), (0.0, 0.8614, 0.0), (-0.746, 0.4307, 0.0), (-0.746, -0.4307, 0.0)], [], [(0, 1, 2, 3), (3, 2, 4, 5), (5, 4, 6, 7), (7, 6, 8, 9), (9, 8, 10, 11), (1, 0, 11, 10), (1, 12, 13, 2), (2, 13, 14, 4), (4, 14, 15, 6), (6, 15, 16, 8), (8, 16, 17, 10), (10, 17, 12, 1)])
_uv = me_plant_pmat1.uv_layers.new(name='UVTex')
_uv.uv.foreach_set('vector', [0.2822, 0.9937, 0.5, -2.75, 0.8903, -2.739, 0.2822, 0.9937, 0.5, 0.9937, 0.2746, -2.739, 0.7254, -2.739, 0.5, 0.9937, 0.2822, 0.9937, 0.8903, -2.739, 0.5, -2.75, 0.2822, 0.9937, 0.2822, 0.9937, 0.5, -2.75, 0.1097, -2.761, 0.2822, 0.9937, 0.5, 0.9937, 0.7254, -2.761, 0.2746, -2.761, 0.5, 0.9937, 0.5, 0.04914, 0.2822, 0.5, 0.2822, 0.5, 0.1097, 0.2746, 0.5, 0.25, 0.5, -3.5, 0.873, -3.5, 0.8903, 0.2613, 0.2746, 0.2613, 0.2846, -3.5, 0.7154, -3.5, 0.7254, 0.2613, 0.8903, 0.2613, 0.873, -3.5, 0.5, -3.5, 0.5, 0.25, 0.5, 0.25, 0.5, -3.5, 0.127, -3.5, 0.1097, 0.2387, 0.7254, 0.2387, 0.7154, -3.5, 0.2846, -3.5, 0.2746, 0.2387, 0.1097, 0.2387, 0.127, -3.5, 0.5, -3.5, 0.5, 0.25])
me_plant_pmat1.materials.append(mat_pmat1)
me_plant_pmat1.use_remesh_preserve_volume = False
me_plant_pmat1.use_remesh_preserve_attributes = False
me_plant_pmat1.use_mirror_vertex_groups = False
me_plant_pmat1.update()
me_plant_pmat2 = bpy.data.meshes.new('plant_pmat2')
me_plant_pmat2.from_pydata([(6.249, 1.86, 6.757), (3.677, -0.1911, 4.857), (3.723, -0.1388, 4.722), (6.249, 1.86, 6.757), (3.717, -0.005131, 4.652), (6.249, 1.86, 6.757), (3.661, 0.1315, 4.685), (6.249, 1.86, 6.757), (3.589, 0.1911, 4.804), (6.249, 1.86, 6.757), (3.542, 0.1388, 4.939), (6.249, 1.86, 6.757), (3.548, 0.005131, 5.009), (6.249, 1.86, 6.757), (3.604, -0.1315, 4.975), (6.249, 1.86, 6.757), (0.0, -0.3957, 3.923), (0.0678, -0.2798, 3.652), (0.09588, 0.0, 3.539), (0.0678, 0.2798, 3.652), (0.0, 0.3957, 3.923), (-0.0678, 0.2798, 4.195), (-0.09588, 0.0, 4.307), (-0.0678, -0.2798, 4.195), (-3.84, 5.183, 9.464), (-1.302, 4.084, 5.982), (-1.368, 4.149, 5.861), (-3.84, 5.183, 9.464), (-1.498, 4.128, 5.786), (-3.84, 5.183, 9.464), (-1.616, 4.034, 5.8), (-3.84, 5.183, 9.464), (-1.654, 3.921, 5.896), (-3.84, 5.183, 9.464), (-1.588, 3.856, 6.016), (-3.84, 5.183, 9.464), (-1.457, 3.877, 6.092), (-3.84, 5.183, 9.464), (-1.339, 3.972, 6.078), (-3.84, 5.183, 9.464), (0.3734, 0.1359, 4.853), (0.2447, 0.1633, 4.579), (-0.02736, 0.09501, 4.461), (-0.2834, -0.02895, 4.569), (-0.3734, -0.1359, 4.839), (-0.2447, -0.1633, 5.113), (0.02736, -0.09501, 5.231), (0.2834, 0.02895, 5.123), (-8.09, -4.054, 8.948), (-3.745, -2.866, 7.052), (-3.752, -2.951, 6.927), (-8.09, -4.054, 8.948), (-3.7, -3.087, 6.887), (-8.09, -4.054, 8.948), (-3.619, -3.194, 6.955), (-8.09, -4.054, 8.948), (-3.556, -3.211, 7.092), (-8.09, -4.054, 8.948), (-3.549, -3.126, 7.217), (-8.09, -4.054, 8.948), (-3.602, -2.99, 7.257), (-8.09, -4.054, 8.948), (-3.683, -2.882, 7.189), (-8.09, -4.054, 8.948), (-0.2539, 0.3027, 5.764), (-0.2337, 0.1636, 5.496), (-0.07655, -0.07136, 5.388), (0.1254, -0.2645, 5.504), (0.2539, -0.3027, 5.775), (0.2337, -0.1636, 6.043), (0.07655, 0.07136, 6.15), (-0.1254, 0.2645, 6.035), (7.985, -2.66, 12.21), (4.232, -2.69, 8.449), (4.32, -2.679, 8.329), (7.985, -2.66, 12.21), (4.4, -2.571, 8.267), (7.985, -2.66, 12.21), (4.426, -2.428, 8.299), (7.985, -2.66, 12.21), (4.383, -2.335, 8.406), (7.985, -2.66, 12.21), (4.296, -2.345, 8.526), (7.985, -2.66, 12.21), (4.215, -2.454, 8.588), (7.985, -2.66, 12.21), (4.189, -2.596, 8.556), (7.985, -2.66, 12.21), (-0.1939, -0.3359, 6.687), (-0.05733, -0.2797, 6.43), (0.1128, -0.05961, 6.326), (0.2168, 0.1954, 6.437), (0.1939, 0.3359, 6.697), (0.05733, 0.2797, 6.955), (-0.1128, 0.05961, 7.059), (-0.2168, -0.1954, 6.948), (-0.8435, 9.039, 12.76), (1.015, 5.052, 9.486), (0.9797, 5.119, 9.364), (-0.8435, 9.039, 12.76), (0.8566, 5.147, 9.296), (-0.8435, 9.039, 12.76), (0.7181, 5.12, 9.322), (-0.8435, 9.039, 12.76), (0.6453, 5.053, 9.426), (-0.8435, 9.039, 12.76), (0.6808, 4.986, 9.548), (-0.8435, 9.039, 12.76), (0.8039, 4.958, 9.616), (-0.8435, 9.039, 12.76), (0.9424, 4.985, 9.59), (-0.8435, 9.039, 12.76), (0.3623, -0.06509, 7.626), (0.2769, 0.04103, 7.374), (0.02542, 0.1231, 7.263), (-0.2449, 0.1331, 7.358), (-0.3757, 0.06509, 7.604), (-0.2903, -0.04103, 7.857), (-0.03883, -0.1231, 7.968), (0.2315, -0.1331, 7.872), (-8.819, -2.432, 13.85), (-5.113, -0.7004, 10.32), (-5.163, -0.7613, 10.2), (-8.819, -2.432, 13.85), (-5.159, -0.8875, 10.15), (-8.819, -2.432, 13.85), (-5.103, -1.005, 10.19), (-8.819, -2.432, 13.85), (-5.028, -1.045, 10.3), (-8.819, -2.432, 13.85), (-4.978, -0.9839, 10.41), (-8.819, -2.432, 13.85), (-4.982, -0.8577, 10.46), (-8.819, -2.432, 13.85), (-5.038, -0.7403, 10.42), (-8.819, -2.432, 13.85), (-0.122, 0.3499, 8.535), (-0.185, 0.2317, 8.298), (-0.175, -0.02217, 8.201), (-0.09784, -0.2631, 8.301), (0.001333, -0.3499, 8.539), (0.06439, -0.2317, 8.775), (0.0544, 0.02217, 8.872), (-0.0228, 0.2631, 8.772), (3.247, -6.691, 15.73), (2.018, -4.148, 11.49), (2.101, -4.187, 11.41), (3.247, -6.691, 15.73), (2.219, -4.156, 11.38), (3.247, -6.691, 15.73), (2.303, -4.073, 11.42), (3.247, -6.691, 15.73), (2.304, -3.987, 11.51), (3.247, -6.691, 15.73), (2.221, -3.948, 11.6), (3.247, -6.691, 15.73), (2.103, -3.979, 11.63), (3.247, -6.691, 15.73), (2.019, -4.062, 11.59), (3.247, -6.691, 15.73), (-0.3981, -0.1642, 9.448), (-0.2624, -0.1935, 9.238), (-0.03965, -0.1095, 9.158), (0.1395, 0.03866, 9.253), (0.1702, 0.1642, 9.469), (0.03448, 0.1935, 9.678), (-0.1882, 0.1095, 9.759), (-0.3674, -0.03866, 9.663), (3.219, 4.88, 16.54), (2.549, 3.102, 12.37), (2.568, 3.184, 12.3), (3.219, 4.88, 16.54), (2.509, 3.273, 12.26), (3.219, 4.88, 16.54), (2.408, 3.316, 12.28), (3.219, 4.88, 16.54), (2.323, 3.289, 12.35), (3.219, 4.88, 16.54), (2.305, 3.207, 12.43), (3.219, 4.88, 16.54), (2.363, 3.118, 12.46), (3.219, 4.88, 16.54), (2.464, 3.075, 12.44), (3.219, 4.88, 16.54), (0.05699, -0.1886, 10.39), (0.05351, -0.06812, 10.2), (-0.07947, 0.09223, 10.12), (-0.2641, 0.1986, 10.19), (-0.3921, 0.1886, 10.37), (-0.3886, 0.06812, 10.56), (-0.2557, -0.09223, 10.64), (-0.07107, -0.1986, 10.57), (-6.248, 2.372, 15.39), (-3.527, 1.31, 12.84), (-3.584, 1.293, 12.77), (-6.248, 2.372, 15.39), (-3.635, 1.218, 12.74), (-6.248, 2.372, 15.39), (-3.649, 1.129, 12.77), (-6.248, 2.372, 15.39), (-3.618, 1.078, 12.84), (-6.248, 2.372, 15.39), (-3.561, 1.095, 12.92), (-6.248, 2.372, 15.39), (-3.51, 1.17, 12.95), (-6.248, 2.372, 15.39), (-3.496, 1.259, 12.92), (-6.248, 2.372, 15.39), (-0.1359, 0.2344, 11.31), (-0.2261, 0.192, 11.14), (-0.3133, 0.03715, 11.07), (-0.3466, -0.1395, 11.14), (-0.3064, -0.2344, 11.3), (-0.2163, -0.192, 11.46), (-0.129, -0.03715, 11.53), (-0.09576, 0.1395, 11.47), (-0.7276, -5.262, 15.19), (-0.4387, -2.691, 13.61), (-0.4073, -2.726, 13.55), (-0.7276, -5.262, 15.19), (-0.3371, -2.744, 13.53), (-0.7276, -5.262, 15.19), (-0.2692, -2.733, 13.56), (-0.7276, -5.262, 15.19), (-0.2433, -2.7, 13.63), (-0.7276, -5.262, 15.19), (-0.2746, -2.664, 13.68), (-0.7276, -5.262, 15.19), (-0.3448, -2.647, 13.7), (-0.7276, -5.262, 15.19), (-0.4128, -2.658, 13.67), (-0.7276, -5.262, 15.19), (-0.4707, 0.0, 12.21), (-0.4075, -0.06382, 12.09), (-0.2666, -0.09025, 12.05), (-0.1304, -0.06382, 12.11), (-0.07888, 0.0, 12.23), (-0.1421, 0.06382, 12.35), (-0.2831, 0.09025, 12.4), (-0.4192, 0.06382, 12.34), (2.188, 0.9705, 16.11), (1.354, 0.5602, 14.24), (1.381, 0.5903, 14.21), (2.188, 0.9705, 16.11), (1.379, 0.6399, 14.19), (2.188, 0.9705, 16.11), (1.349, 0.6801, 14.21), (2.188, 0.9705, 16.11), (1.309, 0.6872, 14.24), (2.188, 0.9705, 16.11), (1.282, 0.6572, 14.27), (2.188, 0.9705, 16.11), (1.284, 0.6075, 14.29), (2.188, 0.9705, 16.11), (1.314, 0.5674, 14.27), (2.188, 0.9705, 16.11), (-0.2823, -0.1269, 13.15), (-0.2481, -0.07393, 13.06), (-0.261, 0.02238, 13.03), (-0.3134, 0.1056, 13.06), (-0.3746, 0.1269, 13.14), (-0.4087, 0.07393, 13.22), (-0.3959, -0.02238, 13.26), (-0.3435, -0.1056, 13.23), (-1.328, 0.8085, 15.57), (-0.9715, 0.7217, 14.58), (-0.99, 0.7308, 14.56), (-1.328, 0.8085, 15.57), (-1.013, 0.7216, 14.55), (-1.328, 0.8085, 15.57), (-1.027, 0.6995, 14.55), (-1.328, 0.8085, 15.57), (-1.024, 0.6774, 14.57), (-1.328, 0.8085, 15.57), (-1.005, 0.6683, 14.58), (-1.328, 0.8085, 15.57), (-0.9821, 0.6775, 14.59), (-1.328, 0.8085, 15.57), (-0.9682, 0.6996, 14.59), (-1.328, 0.8085, 15.57), (-0.3294, 0.04424, 14.07), (-0.3584, 0.05024, 14.03), (-0.4013, 0.02681, 14.01), (-0.4329, -0.01233, 14.02), (-0.4347, -0.04424, 14.06), (-0.4057, -0.05024, 14.11), (-0.3628, -0.02681, 14.13), (-0.3312, 0.01233, 14.11)], [], [(0, 1, 2, 3), (3, 2, 4, 5), (5, 4, 6, 7), (7, 6, 8, 9), (9, 8, 10, 11), (11, 10, 12, 13), (13, 12, 14, 15), (1, 0, 15, 14), (1, 16, 17, 2), (2, 17, 18, 4), (4, 18, 19, 6), (6, 19, 20, 8), (8, 20, 21, 10), (10, 21, 22, 12), (12, 22, 23, 14), (14, 23, 16, 1), (24, 25, 26, 27), (27, 26, 28, 29), (29, 28, 30, 31), (31, 30, 32, 33), (33, 32, 34, 35), (35, 34, 36, 37), (37, 36, 38, 39), (39, 38, 25, 24), (25, 40, 41, 26), (26, 41, 42, 28), (28, 42, 43, 30), (30, 43, 44, 32), (32, 44, 45, 34), (34, 45, 46, 36), (36, 46, 47, 38), (38, 47, 40, 25), (48, 49, 50, 51), (51, 50, 52, 53), (53, 52, 54, 55), (55, 54, 56, 57), (57, 56, 58, 59), (59, 58, 60, 61), (61, 60, 62, 63), (63, 62, 49, 48), (49, 64, 65, 50), (50, 65, 66, 52), (52, 66, 67, 54), (54, 67, 68, 56), (56, 68, 69, 58), (58, 69, 70, 60), (60, 70, 71, 62), (62, 71, 64, 49), (72, 73, 74, 75), (75, 74, 76, 77), (77, 76, 78, 79), (79, 78, 80, 81), (81, 80, 82, 83), (83, 82, 84, 85), (85, 84, 86, 87), (87, 86, 73, 72), (73, 88, 89, 74), (74, 89, 90, 76), (76, 90, 91, 78), (78, 91, 92, 80), (80, 92, 93, 82), (82, 93, 94, 84), (84, 94, 95, 86), (86, 95, 88, 73), (96, 97, 98, 99), (99, 98, 100, 101), (101, 100, 102, 103), (103, 102, 104, 105), (105, 104, 106, 107), (107, 106, 108, 109), (109, 108, 110, 111), (111, 110, 97, 96), (97, 112, 113, 98), (98, 113, 114, 100), (100, 114, 115, 102), (102, 115, 116, 104), (104, 116, 117, 106), (106, 117, 118, 108), (108, 118, 119, 110), (110, 119, 112, 97), (120, 121, 122, 123), (123, 122, 124, 125), (125, 124, 126, 127), (127, 126, 128, 129), (129, 128, 130, 131), (131, 130, 132, 133), (133, 132, 134, 135), (135, 134, 121, 120), (121, 136, 137, 122), (122, 137, 138, 124), (124, 138, 139, 126), (126, 139, 140, 128), (128, 140, 141, 130), (130, 141, 142, 132), (132, 142, 143, 134), (134, 143, 136, 121), (144, 145, 146, 147), (147, 146, 148, 149), (149, 148, 150, 151), (151, 150, 152, 153), (153, 152, 154, 155), (155, 154, 156, 157), (157, 156, 158, 159), (159, 158, 145, 144), (145, 160, 161, 146), (146, 161, 162, 148), (148, 162, 163, 150), (150, 163, 164, 152), (152, 164, 165, 154), (154, 165, 166, 156), (156, 166, 167, 158), (158, 167, 160, 145), (168, 169, 170, 171), (171, 170, 172, 173), (173, 172, 174, 175), (175, 174, 176, 177), (177, 176, 178, 179), (179, 178, 180, 181), (181, 180, 182, 183), (183, 182, 169, 168), (169, 184, 185, 170), (170, 185, 186, 172), (172, 186, 187, 174), (174, 187, 188, 176), (176, 188, 189, 178), (178, 189, 190, 180), (180, 190, 191, 182), (182, 191, 184, 169), (192, 193, 194, 195), (195, 194, 196, 197), (197, 196, 198, 199), (199, 198, 200, 201), (201, 200, 202, 203), (203, 202, 204, 205), (205, 204, 206, 207), (207, 206, 193, 192), (193, 208, 209, 194), (194, 209, 210, 196), (196, 210, 211, 198), (198, 211, 212, 200), (200, 212, 213, 202), (202, 213, 214, 204), (204, 214, 215, 206), (206, 215, 208, 193), (216, 217, 218, 219), (219, 218, 220, 221), (221, 220, 222, 223), (223, 222, 224, 225), (225, 224, 226, 227), (227, 226, 228, 229), (229, 228, 230, 231), (231, 230, 217, 216), (217, 232, 233, 218), (218, 233, 234, 220), (220, 234, 235, 222), (222, 235, 236, 224), (224, 236, 237, 226), (226, 237, 238, 228), (228, 238, 239, 230), (230, 239, 232, 217), (240, 241, 242, 243), (243, 242, 244, 245), (245, 244, 246, 247), (247, 246, 248, 249), (249, 248, 250, 251), (251, 250, 252, 253), (253, 252, 254, 255), (255, 254, 241, 240), (241, 256, 257, 242), (242, 257, 258, 244), (244, 258, 259, 246), (246, 259, 260, 248), (248, 260, 261, 250), (250, 261, 262, 252), (252, 262, 263, 254), (254, 263, 256, 241), (264, 265, 266, 267), (267, 266, 268, 269), (269, 268, 270, 271), (271, 270, 272, 273), (273, 272, 274, 275), (275, 274, 276, 277), (277, 276, 278, 279), (279, 278, 265, 264), (265, 280, 281, 266), (266, 281, 282, 268), (268, 282, 283, 270), (270, 283, 284, 272), (272, 284, 285, 274), (274, 285, 286, 276), (276, 286, 287, 278), (278, 287, 280, 265)])
_uv = me_plant_pmat2.uv_layers.new(name='UVTex')
_uv.uv.foreach_set('vector', [0.0, 1.0, 0.0, 0.5, 0.125, 0.5, 0.125, 1.0, 0.125, 1.0, 0.125, 0.5, 0.25, 0.5, 0.25, 1.0, 0.25, 1.0, 0.25, 0.5, 0.375, 0.5, 0.375, 1.0, 0.375, 1.0, 0.375, 0.5, 0.5, 0.5, 0.5, 1.0, 0.5, 1.0, 0.5, 0.5, 0.625, 0.5, 0.625, 1.0, 0.625, 1.0, 0.625, 0.5, 0.75, 0.5, 0.75, 1.0, 0.75, 1.0, 0.75, 0.5, 0.875, 0.5, 0.875, 1.0, 1.0, 0.5, 1.0, 1.0, 0.875, 1.0, 0.875, 0.5, 0.0, 0.5, 0.0, 0.0, 0.125, 0.0, 0.125, 0.5, 0.125, 0.5, 0.125, 0.0, 0.25, 0.0, 0.25, 0.5, 0.25, 0.5, 0.25, 0.0, 0.375, 0.0, 0.375, 0.5, 0.375, 0.5, 0.375, 0.0, 0.5, 0.0, 0.5, 0.5, 0.5, 0.5, 0.5, 0.0, 0.625, 0.0, 0.625, 0.5, 0.625, 0.5, 0.625, 0.0, 0.75, 0.0, 0.75, 0.5, 0.75, 0.5, 0.75, 0.0, 0.875, 0.0, 0.875, 0.5, 0.875, 0.5, 0.875, 0.0, 1.0, 0.0, 1.0, 0.5, 0.0, 1.0, 0.0, 0.5, 0.125, 0.5, 0.125, 1.0, 0.125, 1.0, 0.125, 0.5, 0.25, 0.5, 0.25, 1.0, 0.25, 1.0, 0.25, 0.5, 0.375, 0.5, 0.375, 1.0, 0.375, 1.0, 0.375, 0.5, 0.5, 0.5, 0.5, 1.0, 0.5, 1.0, 0.5, 0.5, 0.625, 0.5, 0.625, 1.0, 0.625, 1.0, 0.625, 0.5, 0.75, 0.5, 0.75, 1.0, 0.75, 1.0, 0.75, 0.5, 0.875, 0.5, 0.875, 1.0, 0.875, 1.0, 0.875, 0.5, 1.0, 0.5, 1.0, 1.0, 0.0, 0.5, 0.0, 0.0, 0.125, 0.0, 0.125, 0.5, 0.125, 0.5, 0.125, 0.0, 0.25, 0.0, 0.25, 0.5, 0.25, 0.5, 0.25, 0.0, 0.375, 0.0, 0.375, 0.5, 0.375, 0.5, 0.375, 0.0, 0.5, 0.0, 0.5, 0.5, 0.5, 0.5, 0.5, 0.0, 0.625, 0.0, 0.625, 0.5, 0.625, 0.5, 0.625, 0.0, 0.75, 0.0, 0.75, 0.5, 0.75, 0.5, 0.75, 0.0, 0.875, 0.0, 0.875, 0.5, 0.875, 0.5, 0.875, 0.0, 1.0, 0.0, 1.0, 0.5, 0.0, 1.0, 0.0, 0.5, 0.125, 0.5, 0.125, 1.0, 0.125, 1.0, 0.125, 0.5, 0.25, 0.5, 0.25, 1.0, 0.25, 1.0, 0.25, 0.5, 0.375, 0.5, 0.375, 1.0, 0.375, 1.0, 0.375, 0.5, 0.5, 0.5, 0.5, 1.0, 0.5, 1.0, 0.5, 0.5, 0.625, 0.5, 0.625, 1.0, 0.625, 1.0, 0.625, 0.5, 0.75, 0.5, 0.75, 1.0, 0.75, 1.0, 0.75, 0.5, 0.875, 0.5, 0.875, 1.0, 0.875, 1.0, 0.875, 0.5, 1.0, 0.5, 1.0, 1.0, 0.0, 0.5, 0.0, 0.0, 0.125, 0.0, 0.125, 0.5, 0.125, 0.5, 0.125, 0.0, 0.25, 0.0, 0.25, 0.5, 0.25, 0.5, 0.25, 0.0, 0.375, 0.0, 0.375, 0.5, 0.375, 0.5, 0.375, 0.0, 0.5, 0.0, 0.5, 0.5, 0.5, 0.5, 0.5, 0.0, 0.625, 0.0, 0.625, 0.5, 0.625, 0.5, 0.625, 0.0, 0.75, 0.0, 0.75, 0.5, 0.75, 0.5, 0.75, 0.0, 0.875, 0.0, 0.875, 0.5, 0.875, 0.5, 0.875, 0.0, 1.0, 0.0, 1.0, 0.5, 0.0, 1.0, 0.0, 0.5, 0.125, 0.5, 0.125, 1.0, 0.125, 1.0, 0.125, 0.5, 0.25, 0.5, 0.25, 1.0, 0.25, 1.0, 0.25, 0.5, 0.375, 0.5, 0.375, 1.0, 0.375, 1.0, 0.375, 0.5, 0.5, 0.5, 0.5, 1.0, 0.5, 1.0, 0.5, 0.5, 0.625, 0.5, 0.625, 1.0, 0.625, 1.0, 0.625, 0.5, 0.75, 0.5, 0.75, 1.0, 0.75, 1.0, 0.75, 0.5, 0.875, 0.5, 0.875, 1.0, 0.875, 1.0, 0.875, 0.5, 1.0, 0.5, 1.0, 1.0, 0.0, 0.5, 0.0, 0.0, 0.125, 0.0, 0.125, 0.5, 0.125, 0.5, 0.125, 0.0, 0.25, 0.0, 0.25, 0.5, 0.25, 0.5, 0.25, 0.0, 0.375, 0.0, 0.375, 0.5, 0.375, 0.5, 0.375, 0.0, 0.5, 0.0, 0.5, 0.5, 0.5, 0.5, 0.5, 0.0, 0.625, 0.0, 0.625, 0.5, 0.625, 0.5, 0.625, 0.0, 0.75, 0.0, 0.75, 0.5, 0.75, 0.5, 0.75, 0.0, 0.875, 0.0, 0.875, 0.5, 0.875, 0.5, 0.875, 0.0, 1.0, 0.0, 1.0, 0.5, 0.0, 1.0, 0.0, 0.5, 0.125, 0.5, 0.125, 1.0, 0.125, 1.0, 0.125, 0.5, 0.25, 0.5, 0.25, 1.0, 0.25, 1.0, 0.25, 0.5, 0.375, 0.5, 0.375, 1.0, 0.375, 1.0, 0.375, 0.5, 0.5, 0.5, 0.5, 1.0, 0.5, 1.0, 0.5, 0.5, 0.625, 0.5, 0.625, 1.0, 0.625, 1.0, 0.625, 0.5, 0.75, 0.5, 0.75, 1.0, 0.75, 1.0, 0.75, 0.5, 0.875, 0.5, 0.875, 1.0, 0.875, 1.0, 0.875, 0.5, 1.0, 0.5, 1.0, 1.0, 0.0, 0.5, 0.0, 0.0, 0.125, 0.0, 0.125, 0.5, 0.125, 0.5, 0.125, 0.0, 0.25, 0.0, 0.25, 0.5, 0.25, 0.5, 0.25, 0.0, 0.375, 0.0, 0.375, 0.5, 0.375, 0.5, 0.375, 0.0, 0.5, 0.0, 0.5, 0.5, 0.5, 0.5, 0.5, 0.0, 0.625, 0.0, 0.625, 0.5, 0.625, 0.5, 0.625, 0.0, 0.75, 0.0, 0.75, 0.5, 0.75, 0.5, 0.75, 0.0, 0.875, 0.0, 0.875, 0.5, 0.875, 0.5, 0.875, 0.0, 1.0, 0.0, 1.0, 0.5, 0.0, 1.0, 0.0, 0.5, 0.125, 0.5, 0.125, 1.0, 0.125, 1.0, 0.125, 0.5, 0.25, 0.5, 0.25, 1.0, 0.25, 1.0, 0.25, 0.5, 0.375, 0.5, 0.375, 1.0, 0.375, 1.0, 0.375, 0.5, 0.5, 0.5, 0.5, 1.0, 0.5, 1.0, 0.5, 0.5, 0.625, 0.5, 0.625, 1.0, 0.625, 1.0, 0.625, 0.5, 0.75, 0.5, 0.75, 1.0, 0.75, 1.0, 0.75, 0.5, 0.875, 0.5, 0.875, 1.0, 0.875, 1.0, 0.875, 0.5, 1.0, 0.5, 1.0, 1.0, 0.0, 0.5, 0.0, 0.0, 0.125, 0.0, 0.125, 0.5, 0.125, 0.5, 0.125, 0.0, 0.25, 0.0, 0.25, 0.5, 0.25, 0.5, 0.25, 0.0, 0.375, 0.0, 0.375, 0.5, 0.375, 0.5, 0.375, 0.0, 0.5, 0.0, 0.5, 0.5, 0.5, 0.5, 0.5, 0.0, 0.625, 0.0, 0.625, 0.5, 0.625, 0.5, 0.625, 0.0, 0.75, 0.0, 0.75, 0.5, 0.75, 0.5, 0.75, 0.0, 0.875, 0.0, 0.875, 0.5, 0.875, 0.5, 0.875, 0.0, 1.0, 0.0, 1.0, 0.5, 0.0, 1.0, 0.0, 0.5, 0.125, 0.5, 0.125, 1.0, 0.125, 1.0, 0.125, 0.5, 0.25, 0.5, 0.25, 1.0, 0.25, 1.0, 0.25, 0.5, 0.375, 0.5, 0.375, 1.0, 0.375, 1.0, 0.375, 0.5, 0.5, 0.5, 0.5, 1.0, 0.5, 1.0, 0.5, 0.5, 0.625, 0.5, 0.625, 1.0, 0.625, 1.0, 0.625, 0.5, 0.75, 0.5, 0.75, 1.0, 0.75, 1.0, 0.75, 0.5, 0.875, 0.5, 0.875, 1.0, 0.875, 1.0, 0.875, 0.5, 1.0, 0.5, 1.0, 1.0, 0.0, 0.5, 0.0, 0.0, 0.125, 0.0, 0.125, 0.5, 0.125, 0.5, 0.125, 0.0, 0.25, 0.0, 0.25, 0.5, 0.25, 0.5, 0.25, 0.0, 0.375, 0.0, 0.375, 0.5, 0.375, 0.5, 0.375, 0.0, 0.5, 0.0, 0.5, 0.5, 0.5, 0.5, 0.5, 0.0, 0.625, 0.0, 0.625, 0.5, 0.625, 0.5, 0.625, 0.0, 0.75, 0.0, 0.75, 0.5, 0.75, 0.5, 0.75, 0.0, 0.875, 0.0, 0.875, 0.5, 0.875, 0.5, 0.875, 0.0, 1.0, 0.0, 1.0, 0.5, 0.0, 1.0, 0.0, 0.5, 0.125, 0.5, 0.125, 1.0, 0.125, 1.0, 0.125, 0.5, 0.25, 0.5, 0.25, 1.0, 0.25, 1.0, 0.25, 0.5, 0.375, 0.5, 0.375, 1.0, 0.375, 1.0, 0.375, 0.5, 0.5, 0.5, 0.5, 1.0, 0.5, 1.0, 0.5, 0.5, 0.625, 0.5, 0.625, 1.0, 0.625, 1.0, 0.625, 0.5, 0.75, 0.5, 0.75, 1.0, 0.75, 1.0, 0.75, 0.5, 0.875, 0.5, 0.875, 1.0, 0.875, 1.0, 0.875, 0.5, 1.0, 0.5, 1.0, 1.0, 0.0, 0.5, 0.0, 0.0, 0.125, 0.0, 0.125, 0.5, 0.125, 0.5, 0.125, 0.0, 0.25, 0.0, 0.25, 0.5, 0.25, 0.5, 0.25, 0.0, 0.375, 0.0, 0.375, 0.5, 0.375, 0.5, 0.375, 0.0, 0.5, 0.0, 0.5, 0.5, 0.5, 0.5, 0.5, 0.0, 0.625, 0.0, 0.625, 0.5, 0.625, 0.5, 0.625, 0.0, 0.75, 0.0, 0.75, 0.5, 0.75, 0.5, 0.75, 0.0, 0.875, 0.0, 0.875, 0.5, 0.875, 0.5, 0.875, 0.0, 1.0, 0.0, 1.0, 0.5, 0.0, 1.0, 0.0, 0.5, 0.125, 0.5, 0.125, 1.0, 0.125, 1.0, 0.125, 0.5, 0.25, 0.5, 0.25, 1.0, 0.25, 1.0, 0.25, 0.5, 0.375, 0.5, 0.375, 1.0, 0.375, 1.0, 0.375, 0.5, 0.5, 0.5, 0.5, 1.0, 0.5, 1.0, 0.5, 0.5, 0.625, 0.5, 0.625, 1.0, 0.625, 1.0, 0.625, 0.5, 0.75, 0.5, 0.75, 1.0, 0.75, 1.0, 0.75, 0.5, 0.875, 0.5, 0.875, 1.0, 0.875, 1.0, 0.875, 0.5, 1.0, 0.5, 1.0, 1.0, 0.0, 0.5, 0.0, 0.0, 0.125, 0.0, 0.125, 0.5, 0.125, 0.5, 0.125, 0.0, 0.25, 0.0, 0.25, 0.5, 0.25, 0.5, 0.25, 0.0, 0.375, 0.0, 0.375, 0.5, 0.375, 0.5, 0.375, 0.0, 0.5, 0.0, 0.5, 0.5, 0.5, 0.5, 0.5, 0.0, 0.625, 0.0, 0.625, 0.5, 0.625, 0.5, 0.625, 0.0, 0.75, 0.0, 0.75, 0.5, 0.75, 0.5, 0.75, 0.0, 0.875, 0.0, 0.875, 0.5, 0.875, 0.5, 0.875, 0.0, 1.0, 0.0, 1.0, 0.5, 0.0, 1.0, 0.0, 0.5, 0.125, 0.5, 0.125, 1.0, 0.125, 1.0, 0.125, 0.5, 0.25, 0.5, 0.25, 1.0, 0.25, 1.0, 0.25, 0.5, 0.375, 0.5, 0.375, 1.0, 0.375, 1.0, 0.375, 0.5, 0.5, 0.5, 0.5, 1.0, 0.5, 1.0, 0.5, 0.5, 0.625, 0.5, 0.625, 1.0, 0.625, 1.0, 0.625, 0.5, 0.75, 0.5, 0.75, 1.0, 0.75, 1.0, 0.75, 0.5, 0.875, 0.5, 0.875, 1.0, 0.875, 1.0, 0.875, 0.5, 1.0, 0.5, 1.0, 1.0, 0.0, 0.5, 0.0, 0.0, 0.125, 0.0, 0.125, 0.5, 0.125, 0.5, 0.125, 0.0, 0.25, 0.0, 0.25, 0.5, 0.25, 0.5, 0.25, 0.0, 0.375, 0.0, 0.375, 0.5, 0.375, 0.5, 0.375, 0.0, 0.5, 0.0, 0.5, 0.5, 0.5, 0.5, 0.5, 0.0, 0.625, 0.0, 0.625, 0.5, 0.625, 0.5, 0.625, 0.0, 0.75, 0.0, 0.75, 0.5, 0.75, 0.5, 0.75, 0.0, 0.875, 0.0, 0.875, 0.5, 0.875, 0.5, 0.875, 0.0, 1.0, 0.0, 1.0, 0.5, 0.0, 1.0, 0.0, 0.5, 0.125, 0.5, 0.125, 1.0, 0.125, 1.0, 0.125, 0.5, 0.25, 0.5, 0.25, 1.0, 0.25, 1.0, 0.25, 0.5, 0.375, 0.5, 0.375, 1.0, 0.375, 1.0, 0.375, 0.5, 0.5, 0.5, 0.5, 1.0, 0.5, 1.0, 0.5, 0.5, 0.625, 0.5, 0.625, 1.0, 0.625, 1.0, 0.625, 0.5, 0.75, 0.5, 0.75, 1.0, 0.75, 1.0, 0.75, 0.5, 0.875, 0.5, 0.875, 1.0, 0.875, 1.0, 0.875, 0.5, 1.0, 0.5, 1.0, 1.0, 0.0, 0.5, 0.0, 0.0, 0.125, 0.0, 0.125, 0.5, 0.125, 0.5, 0.125, 0.0, 0.25, 0.0, 0.25, 0.5, 0.25, 0.5, 0.25, 0.0, 0.375, 0.0, 0.375, 0.5, 0.375, 0.5, 0.375, 0.0, 0.5, 0.0, 0.5, 0.5, 0.5, 0.5, 0.5, 0.0, 0.625, 0.0, 0.625, 0.5, 0.625, 0.5, 0.625, 0.0, 0.75, 0.0, 0.75, 0.5, 0.75, 0.5, 0.75, 0.0, 0.875, 0.0, 0.875, 0.5, 0.875, 0.5, 0.875, 0.0, 1.0, 0.0, 1.0, 0.5, 0.0, 1.0, 0.0, 0.5, 0.125, 0.5, 0.125, 1.0, 0.125, 1.0, 0.125, 0.5, 0.25, 0.5, 0.25, 1.0, 0.25, 1.0, 0.25, 0.5, 0.375, 0.5, 0.375, 1.0, 0.375, 1.0, 0.375, 0.5, 0.5, 0.5, 0.5, 1.0, 0.5, 1.0, 0.5, 0.5, 0.625, 0.5, 0.625, 1.0, 0.625, 1.0, 0.625, 0.5, 0.75, 0.5, 0.75, 1.0, 0.75, 1.0, 0.75, 0.5, 0.875, 0.5, 0.875, 1.0, 0.875, 1.0, 0.875, 0.5, 1.0, 0.5, 1.0, 1.0, 0.0, 0.5, 0.0, 0.0, 0.125, 0.0, 0.125, 0.5, 0.125, 0.5, 0.125, 0.0, 0.25, 0.0, 0.25, 0.5, 0.25, 0.5, 0.25, 0.0, 0.375, 0.0, 0.375, 0.5, 0.375, 0.5, 0.375, 0.0, 0.5, 0.0, 0.5, 0.5, 0.5, 0.5, 0.5, 0.0, 0.625, 0.0, 0.625, 0.5, 0.625, 0.5, 0.625, 0.0, 0.75, 0.0, 0.75, 0.5, 0.75, 0.5, 0.75, 0.0, 0.875, 0.0, 0.875, 0.5, 0.875, 0.5, 0.875, 0.0, 1.0, 0.0, 1.0, 0.5])
me_plant_pmat2.materials.append(mat_pmat2)
me_plant_pmat2.use_remesh_preserve_volume = False
me_plant_pmat2.use_remesh_preserve_attributes = False
me_plant_pmat2.use_mirror_vertex_groups = False
me_plant_pmat2.update()

# ---- objects
ob_plant_pmat3 = bpy.data.objects.new('plant_pmat3', me_plant_pmat3)
ob_plant_pmat1 = bpy.data.objects.new('plant_pmat1', me_plant_pmat1)
ob_plant_pmat2 = bpy.data.objects.new('plant_pmat2', me_plant_pmat2)
ob_lamp = bpy.data.objects.new('Lamp', light_spot)
ob_camera = bpy.data.objects.new('Camera', cam_camera)

# ---- transforms, parenting, visibility, modifiers, constraints
ob_plant_pmat3.location = (0.0, 0.0, 0.0)
ob_plant_pmat3.scale = (0.3312, 0.3312, 0.3312)
ob_plant_pmat3.lock_rotations_4d = False
ob_plant_pmat3.empty_display_type = 'ARROWS'
ob_plant_pmat3.color = (0.0, 0.0, 0.0, 1.0)
ob_plant_pmat3.lineart.crease_threshold = 0.0
ob_plant_pmat1.location = (0.0, 0.0, 0.0)
ob_plant_pmat1.scale = (0.3312, 0.3312, 0.3312)
ob_plant_pmat1.lock_rotations_4d = False
ob_plant_pmat1.empty_display_type = 'ARROWS'
ob_plant_pmat1.color = (0.0, 0.0, 0.0, 1.0)
ob_plant_pmat1.lineart.crease_threshold = 0.0
ob_plant_pmat2.location = (0.0, 0.0, 0.0)
ob_plant_pmat2.scale = (0.3312, 0.3312, 0.3312)
ob_plant_pmat2.lock_rotations_4d = False
ob_plant_pmat2.empty_display_type = 'ARROWS'
ob_plant_pmat2.color = (0.0, 0.0, 0.0, 1.0)
ob_plant_pmat2.lineart.crease_threshold = 0.0
ob_lamp.location = (4.076, 1.005, 5.904)
ob_lamp.rotation_euler = (0.6503, 0.05522, 1.866)
ob_lamp.lock_rotations_4d = False
ob_lamp.empty_display_type = 'ARROWS'
ob_lamp.color = (0.0, 0.0, 0.0, 0.0)
ob_lamp.lineart.crease_threshold = 0.0
ob_camera.location = (7.481, -6.508, 5.344)
ob_camera.rotation_euler = (1.109, 0.01082, 0.8149)
ob_camera.lock_rotations_4d = False
ob_camera.empty_display_type = 'ARROWS'
ob_camera.color = (0.0, 0.0, 0.0, 0.0)
ob_camera.display_type = 'WIRE'
ob_camera.lineart.crease_threshold = 0.0

# ---- collection membership
col_collection_1.objects.link(ob_plant_pmat3)
col_collection_1.objects.link(ob_plant_pmat1)
col_collection_1.objects.link(ob_plant_pmat2)
col_collection_1.objects.link(ob_lamp)
col_collection_1.objects.link(ob_camera)

# ---- scene / render settings (as saved in the file)
scene.camera = ob_camera
scene.frame_start = 1; scene.frame_end = 250; scene.frame_set(1)
scene.render.engine = 'BLENDER_EEVEE_NEXT'
scene.render.image_settings.file_format = 'JPEG'
scene.render.image_settings.color_mode = 'RGB'
scene.render.image_settings.compression = 90
scene.render.resolution_x = 800
scene.render.resolution_y = 600
scene.render.pixel_aspect_x = 100.0
scene.render.pixel_aspect_y = 100.0
scene.render.fps = 25
scene.render.dither_intensity = 0.0
scene.render.use_compositing = False
scene.render.use_sequencer = False
scene.render.bake_margin = 2
scene.render.bake_bias = 0.0
scene.render.use_stamp_time = False
scene.render.use_stamp_date = False
scene.render.use_stamp_frame = False
scene.render.use_stamp_camera = False
scene.render.use_stamp_scene = False
scene.render.use_stamp_filename = False
scene.render.use_stamp_render_time = False
scene.render.stamp_font_size = 0
scene.cycles.use_denoising = False
scene.cycles.samples = 10
scene.cycles.sampling_pattern = 'TABULATED_SOBOL'
scene.cycles.light_sampling_threshold = 0.0
scene.cycles.use_adaptive_sampling = False
scene.cycles.use_light_tree = False
scene.cycles.blur_glossy = 0.0
scene.cycles.volume_bounces = 1
scene.cycles.pixel_filter_type = 'GAUSSIAN'
scene.cycles.sample_clamp_indirect = 0.0
scene.view_settings.view_transform = 'Raw'
bpy.context.view_layer.update()
